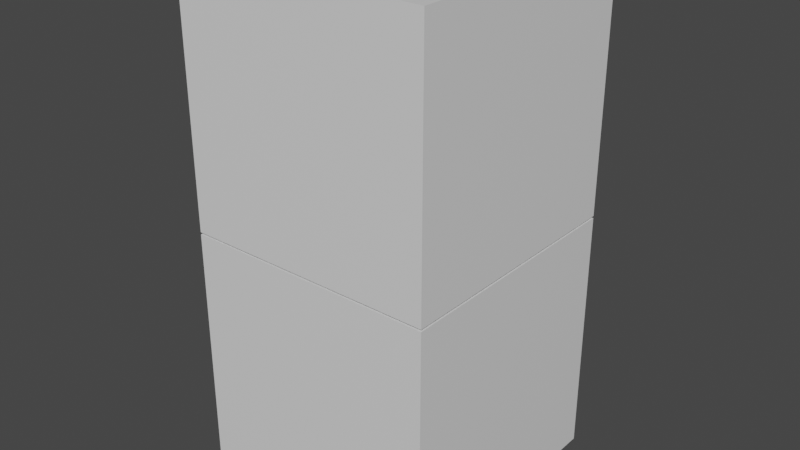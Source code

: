 # Source: Environment.blend  (saved by Blender 3.0.42; exported with 4.5.12 LTS)
import bpy
from mathutils import Matrix  # noqa: F401  (used for matrix-valued properties, if any)

bpy.ops.wm.read_factory_settings(use_empty=True)
scene = bpy.context.scene
scene.name = 'Scene'

# ---- collections
col_collection = bpy.data.collections.new('Collection'); scene.collection.children.link(col_collection)

# ---- materials (node trees are filled in below, after node groups)
mat_material = bpy.data.materials.new('Material')
mat_material.alpha_threshold = 0.0
mat_material.use_transparent_shadow = False
mat_material.line_color = (0.0, 0.0, 0.0, 1.0)

# ---- material node trees
mat_material.use_nodes = True; mat_material.node_tree.nodes.clear()
_N = mat_material.node_tree.nodes; _L = mat_material.node_tree.links
n0 = _N.new('ShaderNodeOutputMaterial'); n0.name = 'Material Output'; n0.location = (300, 300)
n1 = _N.new('ShaderNodeBsdfPrincipled'); n1.name = 'Principled BSDF'; n1.location = (10, 300)
n1.distribution = 'GGX'
n1.subsurface_method = 'RANDOM_WALK_SKIN'
n1.inputs[2].default_value = 0.4
n1.inputs[3].default_value = 1.45
n1.inputs[27].default_value = (0.0, 0.0, 0.0, 1.0)
n1.inputs[28].default_value = 1.0
_L.new(n1.outputs[0], n0.inputs[0])
n0.is_active_output = True

# ---- world
world_world = bpy.data.worlds.new('World'); scene.world = world_world
world_world.use_nodes = True; world_world.node_tree.nodes.clear()
_N = world_world.node_tree.nodes; _L = world_world.node_tree.links
n0 = _N.new('ShaderNodeOutputWorld'); n0.name = 'World Output'; n0.location = (300, 300)
n1 = _N.new('ShaderNodeBackground'); n1.name = 'Background'; n1.location = (10, 300)
n1.inputs[0].default_value = (0.05088, 0.05088, 0.05088, 1.0)
_L.new(n1.outputs[0], n0.inputs[0])
n0.is_active_output = True
world_world.color = (0.05088, 0.05088, 0.05088)
world_world.use_sun_shadow = False
world_world.sun_shadow_jitter_overblur = 0.0

# ---- meshes
me_cube = bpy.data.meshes.new('Cube')
me_cube.from_pydata([(-0.3766, -1.448, 1.542), (-0.3766, -1.448, -0.4576), (-0.3766, -3.448, 1.542), (-0.3766, -3.448, -0.4576), (-2.377, -1.448, 1.542), (-2.377, -1.448, -0.4576), (-2.377, -3.448, 1.542), (-2.377, -3.448, -0.4576), (-0.3766, -1.448, 3.559), (-0.3766, -1.448, 1.559), (-0.3766, -3.448, 3.559), (-0.3766, -3.448, 1.559), (-2.377, -1.448, 3.559), (-2.377, -1.448, 1.559), (-2.377, -3.448, 3.559), (-2.377, -3.448, 1.559)], [], [(0, 2, 6, 4), (3, 7, 6, 2), (7, 5, 4, 6), (5, 7, 3, 1), (1, 3, 2, 0), (5, 1, 0, 4), (8, 12, 14, 10), (11, 10, 14, 15), (15, 14, 12, 13), (13, 9, 11, 15), (9, 8, 10, 11), (13, 12, 8, 9)])
_uv = me_cube.uv_layers.new(name='UVMap')
_uv.uv.foreach_set('vector', [0.625, 0.5, 0.625, 0.75, 0.875, 0.75, 0.875, 0.5, 0.375, 0.75, 0.375, 1.0, 0.625, 1.0, 0.625, 0.75, 0.375, 0.0, 0.375, 0.25, 0.625, 0.25, 0.625, 0.0, 0.125, 0.5, 0.125, 0.75, 0.375, 0.75, 0.375, 0.5, 0.375, 0.5, 0.375, 0.75, 0.625, 0.75, 0.625, 0.5, 0.375, 0.25, 0.375, 0.5, 0.625, 0.5, 0.625, 0.25, 0.625, 0.5, 0.875, 0.5, 0.875, 0.75, 0.625, 0.75, 0.375, 0.75, 0.625, 0.75, 0.625, 1.0, 0.375, 1.0, 0.375, 0.0, 0.625, 0.0, 0.625, 0.25, 0.375, 0.25, 0.125, 0.5, 0.375, 0.5, 0.375, 0.75, 0.125, 0.75, 0.375, 0.5, 0.625, 0.5, 0.625, 0.75, 0.375, 0.75, 0.375, 0.25, 0.625, 0.25, 0.625, 0.5, 0.375, 0.5])
me_cube.materials.append(mat_material)
me_cube.use_remesh_preserve_volume = False
me_cube.use_remesh_preserve_attributes = False
me_cube.use_mirror_vertex_groups = False
me_cube.update()

# ---- objects
ob_cube = bpy.data.objects.new('Cube', me_cube)

# ---- transforms, parenting, visibility, modifiers, constraints
ob_cube.location = (0.0, 5.718, 0.0)
ob_cube.lock_rotations_4d = False
ob_cube.empty_display_type = 'ARROWS'
ob_cube.lineart.crease_threshold = 0.0

# ---- collection membership
col_collection.objects.link(ob_cube)

# ---- scene / render settings (as saved in the file)
scene.frame_start = 1; scene.frame_end = 250; scene.frame_set(1)
scene.render.engine = 'BLENDER_EEVEE_NEXT'
scene.cycles.sampling_pattern = 'TABULATED_SOBOL'
scene.cycles.use_light_tree = False
scene.view_settings.view_transform = 'Filmic'
bpy.context.view_layer.update()

# ---- added for rendering (the .blend has no active camera and no usable light): camera, sun
cam_auto = bpy.data.cameras.new('AutoCamera')
cam_auto.lens = 50.0
cam_auto.sensor_width = 36.0
cam_auto.clip_end = 1000.0
ob_auto_camera = bpy.data.objects.new('AutoCamera', cam_auto)
scene.collection.objects.link(ob_auto_camera)
ob_auto_camera.location = (3.16866, -2.18395, 5.18701)
ob_auto_camera.rotation_euler = (1.09748, -7.21219e-08, 0.694738)
scene.camera = ob_auto_camera
light_auto_sun = bpy.data.lights.new('AutoSun', 'SUN')
light_auto_sun.energy = 3.0
light_auto_sun.angle = 0.0523599
ob_auto_sun = bpy.data.objects.new('AutoSun', light_auto_sun)
scene.collection.objects.link(ob_auto_sun)
ob_auto_sun.rotation_euler = (0.872665, 0.174533, 0.523599)
bpy.context.view_layer.update()
